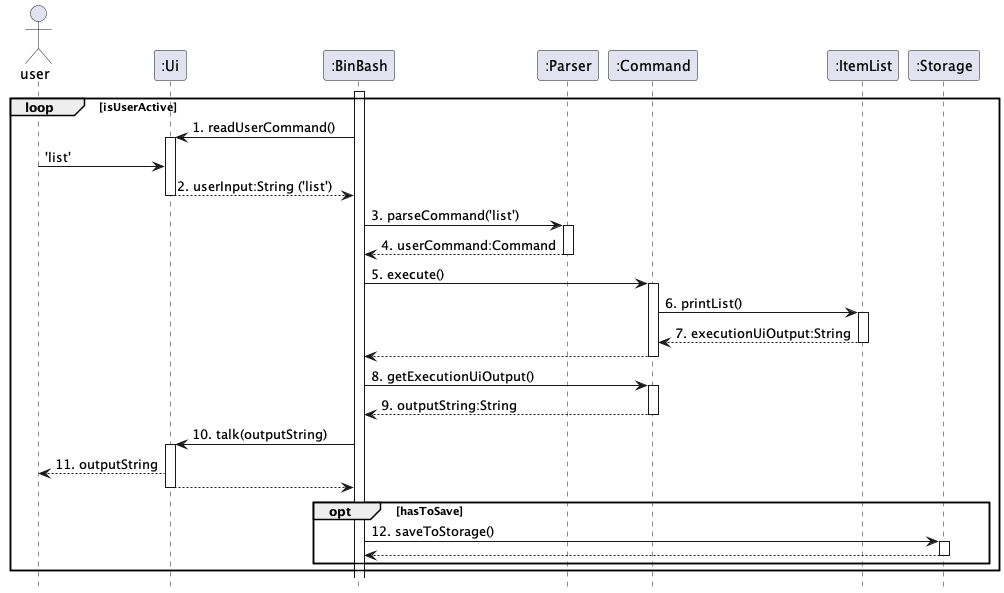

The diagram above was rendered by PlantUML. Its source (embedded in the PNG):
@startuml
hide footbox
actor user
participant ":Ui"
participant ":BinBash"
participant ":Parser"
participant ":Command"
participant ":ItemList"
participant ":Storage"

activate ":BinBash"

loop isUserActive

    ":BinBash" -> ":Ui" : 1. readUserCommand()
    activate ":Ui"
    user -> ":Ui" : 'list'
    return 2. userInput:String ('list')

    ":BinBash" -> ":Parser" : 3. parseCommand('list')
    activate ":Parser"
    return 4. userCommand:Command

    ":BinBash" -> ":Command" : 5. execute()
    activate ":Command"
    ":Command" -> ":ItemList" : 6. printList()
    activate ":ItemList"
    return 7. executionUiOutput:String
    return

    ":BinBash" -> ":Command" : 8. getExecutionUiOutput()
    activate ":Command"
    return 9. outputString:String

    ":BinBash" -> ":Ui" : 10. talk(outputString)
    activate ":Ui"
    ":Ui" --> user : 11. outputString
    return

    opt hasToSave
        ":BinBash" -> ":Storage" : 12. saveToStorage()
        activate ":Storage"
        return
    end

end

@enduml